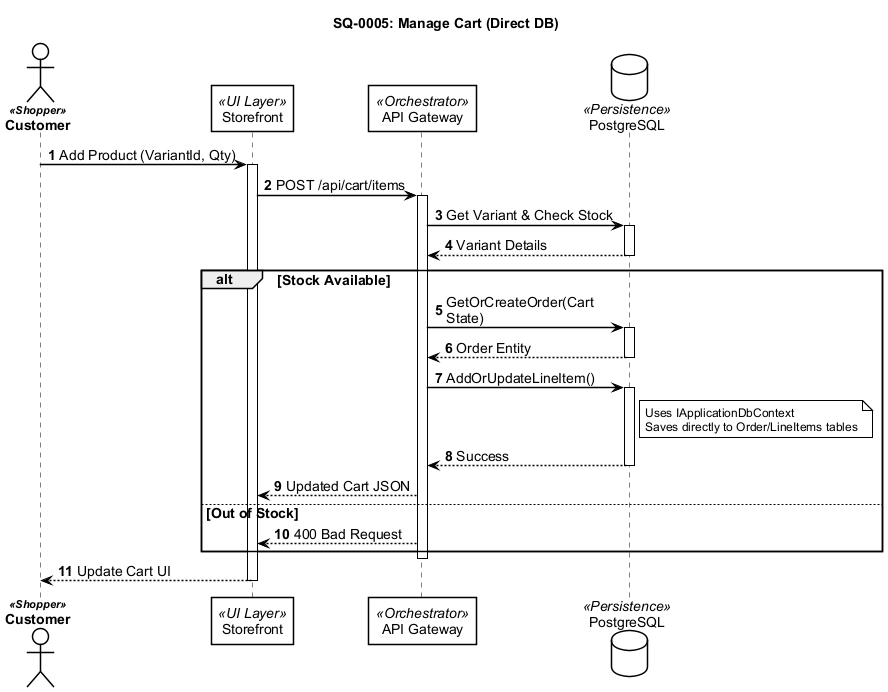

The diagram above was rendered by PlantUML. Its source (embedded in the PNG):
@startuml
!include ../_shared/sequence-styles.iuml

title SQ-0005: Manage Cart (Direct DB)
autonumber

actor "Customer" as User <<Shopper>>
participant "Storefront" as Frontend <<UI Layer>>
participant "API Gateway" as API <<Orchestrator>>
database "PostgreSQL" as DB <<Persistence>>

' ─── Add to Cart ─────────────────────────────────────────────
User -> Frontend: Add Product (VariantId, Qty)
activate Frontend
    Frontend -> API: POST /api/cart/items
    activate API
    
        ' ─── Step 1: Validation ──────────────────────────────
        API -> DB: Get Variant & Check Stock
        activate DB
        DB --> API: Variant Details
        deactivate DB
        
        alt Stock Available
            ' ─── Step 2: Persistence ─────────────────────────
            API -> DB: GetOrCreateOrder(Cart State)
            activate DB
            DB --> API: Order Entity
            deactivate DB
            
            API -> DB: AddOrUpdateLineItem()
            activate DB
            note right of DB
                Uses IApplicationDbContext
                Saves directly to Order/LineItems tables
            end note
            DB --> API: Success
            deactivate DB
            
            API --> Frontend: Updated Cart JSON
        else Out of Stock
            API --> Frontend: 400 Bad Request
        end
        
    deactivate API
    
    Frontend --> User: Update Cart UI
deactivate Frontend

@enduml